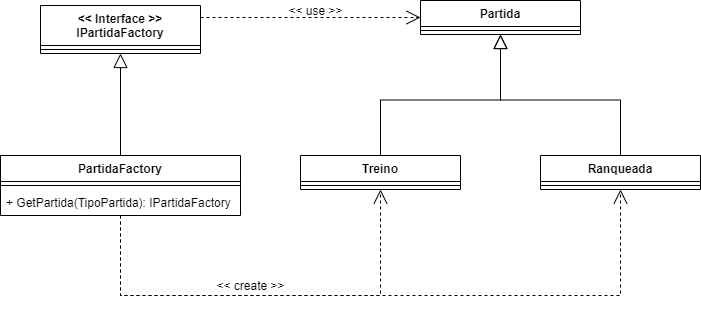

The diagram above was exported from draw.io. Its source (the exported page's mxGraphModel, read from the mxfile embedded in the PNG):
<mxGraphModel dx="942" dy="624" grid="1" gridSize="10" guides="1" tooltips="1" connect="1" arrows="1" fold="1" page="1" pageScale="1" pageWidth="850" pageHeight="1100" math="0" shadow="0">
  <root>
    <mxCell id="0" />
    <mxCell id="1" parent="0" />
    <mxCell id="KAnD-x_Ju-XbRjVA8ar_-22" style="edgeStyle=orthogonalEdgeStyle;rounded=0;orthogonalLoop=1;jettySize=auto;html=1;exitX=1;exitY=0.25;exitDx=0;exitDy=0;entryX=0;entryY=0.5;entryDx=0;entryDy=0;dashed=1;endArrow=open;endFill=0;endSize=12;" parent="1" source="KAnD-x_Ju-XbRjVA8ar_-1" target="KAnD-x_Ju-XbRjVA8ar_-18" edge="1">
      <mxGeometry relative="1" as="geometry" />
    </mxCell>
    <mxCell id="KAnD-x_Ju-XbRjVA8ar_-1" value="&lt;&lt; Interface &gt;&gt;&#10;IPartidaFactory" style="swimlane;fontStyle=1;align=center;verticalAlign=top;childLayout=stackLayout;horizontal=1;startSize=40;horizontalStack=0;resizeParent=1;resizeParentMax=0;resizeLast=0;collapsible=1;marginBottom=0;" parent="1" vertex="1">
      <mxGeometry x="100" y="80" width="160" height="48" as="geometry" />
    </mxCell>
    <mxCell id="KAnD-x_Ju-XbRjVA8ar_-3" value="" style="line;strokeWidth=1;fillColor=none;align=left;verticalAlign=middle;spacingTop=-1;spacingLeft=3;spacingRight=3;rotatable=0;labelPosition=right;points=[];portConstraint=eastwest;" parent="KAnD-x_Ju-XbRjVA8ar_-1" vertex="1">
      <mxGeometry y="40" width="160" height="8" as="geometry" />
    </mxCell>
    <mxCell id="KAnD-x_Ju-XbRjVA8ar_-9" style="edgeStyle=orthogonalEdgeStyle;rounded=0;orthogonalLoop=1;jettySize=auto;html=1;exitX=0.5;exitY=0;exitDx=0;exitDy=0;entryX=0.5;entryY=1;entryDx=0;entryDy=0;endSize=12;endArrow=block;endFill=0;" parent="1" source="KAnD-x_Ju-XbRjVA8ar_-5" target="KAnD-x_Ju-XbRjVA8ar_-1" edge="1">
      <mxGeometry relative="1" as="geometry" />
    </mxCell>
    <mxCell id="KAnD-x_Ju-XbRjVA8ar_-25" style="edgeStyle=orthogonalEdgeStyle;rounded=0;orthogonalLoop=1;jettySize=auto;html=1;endArrow=open;endFill=0;endSize=12;entryX=0.5;entryY=1;entryDx=0;entryDy=0;dashed=1;" parent="1" source="KAnD-x_Ju-XbRjVA8ar_-5" target="KAnD-x_Ju-XbRjVA8ar_-10" edge="1">
      <mxGeometry relative="1" as="geometry">
        <mxPoint x="470" y="430" as="targetPoint" />
        <Array as="points">
          <mxPoint x="180" y="370" />
          <mxPoint x="440" y="370" />
        </Array>
      </mxGeometry>
    </mxCell>
    <mxCell id="KAnD-x_Ju-XbRjVA8ar_-26" style="edgeStyle=orthogonalEdgeStyle;rounded=0;orthogonalLoop=1;jettySize=auto;html=1;endArrow=open;endFill=0;endSize=12;entryX=0.5;entryY=1;entryDx=0;entryDy=0;dashed=1;" parent="1" source="KAnD-x_Ju-XbRjVA8ar_-5" target="KAnD-x_Ju-XbRjVA8ar_-14" edge="1">
      <mxGeometry relative="1" as="geometry">
        <mxPoint x="710" y="360" as="targetPoint" />
        <Array as="points">
          <mxPoint x="180" y="370" />
          <mxPoint x="680" y="370" />
        </Array>
      </mxGeometry>
    </mxCell>
    <mxCell id="KAnD-x_Ju-XbRjVA8ar_-5" value="PartidaFactory" style="swimlane;fontStyle=1;align=center;verticalAlign=top;childLayout=stackLayout;horizontal=1;startSize=26;horizontalStack=0;resizeParent=1;resizeParentMax=0;resizeLast=0;collapsible=1;marginBottom=0;" parent="1" vertex="1">
      <mxGeometry x="60" y="230" width="240" height="60" as="geometry" />
    </mxCell>
    <mxCell id="KAnD-x_Ju-XbRjVA8ar_-7" value="" style="line;strokeWidth=1;fillColor=none;align=left;verticalAlign=middle;spacingTop=-1;spacingLeft=3;spacingRight=3;rotatable=0;labelPosition=right;points=[];portConstraint=eastwest;" parent="KAnD-x_Ju-XbRjVA8ar_-5" vertex="1">
      <mxGeometry y="26" width="240" height="8" as="geometry" />
    </mxCell>
    <mxCell id="KAnD-x_Ju-XbRjVA8ar_-8" value="+ GetPartida(TipoPartida): IPartidaFactory" style="text;strokeColor=none;fillColor=none;align=left;verticalAlign=top;spacingLeft=4;spacingRight=4;overflow=hidden;rotatable=0;points=[[0,0.5],[1,0.5]];portConstraint=eastwest;" parent="KAnD-x_Ju-XbRjVA8ar_-5" vertex="1">
      <mxGeometry y="34" width="240" height="26" as="geometry" />
    </mxCell>
    <mxCell id="KAnD-x_Ju-XbRjVA8ar_-23" style="edgeStyle=orthogonalEdgeStyle;rounded=0;orthogonalLoop=1;jettySize=auto;html=1;exitX=0.5;exitY=0;exitDx=0;exitDy=0;entryX=0.5;entryY=1;entryDx=0;entryDy=0;endArrow=block;endFill=0;endSize=12;" parent="1" source="KAnD-x_Ju-XbRjVA8ar_-10" target="KAnD-x_Ju-XbRjVA8ar_-18" edge="1">
      <mxGeometry relative="1" as="geometry" />
    </mxCell>
    <mxCell id="KAnD-x_Ju-XbRjVA8ar_-10" value="Treino" style="swimlane;fontStyle=1;align=center;verticalAlign=top;childLayout=stackLayout;horizontal=1;startSize=26;horizontalStack=0;resizeParent=1;resizeParentMax=0;resizeLast=0;collapsible=1;marginBottom=0;" parent="1" vertex="1">
      <mxGeometry x="360" y="230" width="160" height="34" as="geometry" />
    </mxCell>
    <mxCell id="KAnD-x_Ju-XbRjVA8ar_-12" value="" style="line;strokeWidth=1;fillColor=none;align=left;verticalAlign=middle;spacingTop=-1;spacingLeft=3;spacingRight=3;rotatable=0;labelPosition=right;points=[];portConstraint=eastwest;" parent="KAnD-x_Ju-XbRjVA8ar_-10" vertex="1">
      <mxGeometry y="26" width="160" height="8" as="geometry" />
    </mxCell>
    <mxCell id="KAnD-x_Ju-XbRjVA8ar_-24" style="edgeStyle=orthogonalEdgeStyle;rounded=0;orthogonalLoop=1;jettySize=auto;html=1;exitX=0.5;exitY=0;exitDx=0;exitDy=0;endArrow=block;endFill=0;endSize=12;entryX=0.5;entryY=1;entryDx=0;entryDy=0;" parent="1" source="KAnD-x_Ju-XbRjVA8ar_-14" target="KAnD-x_Ju-XbRjVA8ar_-18" edge="1">
      <mxGeometry relative="1" as="geometry">
        <mxPoint x="590" y="110" as="targetPoint" />
      </mxGeometry>
    </mxCell>
    <mxCell id="KAnD-x_Ju-XbRjVA8ar_-14" value="Ranqueada" style="swimlane;fontStyle=1;align=center;verticalAlign=top;childLayout=stackLayout;horizontal=1;startSize=26;horizontalStack=0;resizeParent=1;resizeParentMax=0;resizeLast=0;collapsible=1;marginBottom=0;" parent="1" vertex="1">
      <mxGeometry x="600" y="230" width="160" height="34" as="geometry" />
    </mxCell>
    <mxCell id="KAnD-x_Ju-XbRjVA8ar_-16" value="" style="line;strokeWidth=1;fillColor=none;align=left;verticalAlign=middle;spacingTop=-1;spacingLeft=3;spacingRight=3;rotatable=0;labelPosition=right;points=[];portConstraint=eastwest;" parent="KAnD-x_Ju-XbRjVA8ar_-14" vertex="1">
      <mxGeometry y="26" width="160" height="8" as="geometry" />
    </mxCell>
    <mxCell id="KAnD-x_Ju-XbRjVA8ar_-18" value="Partida" style="swimlane;fontStyle=1;align=center;verticalAlign=top;childLayout=stackLayout;horizontal=1;startSize=26;horizontalStack=0;resizeParent=1;resizeParentMax=0;resizeLast=0;collapsible=1;marginBottom=0;" parent="1" vertex="1">
      <mxGeometry x="480" y="75" width="160" height="34" as="geometry" />
    </mxCell>
    <mxCell id="KAnD-x_Ju-XbRjVA8ar_-20" value="" style="line;strokeWidth=1;fillColor=none;align=left;verticalAlign=middle;spacingTop=-1;spacingLeft=3;spacingRight=3;rotatable=0;labelPosition=right;points=[];portConstraint=eastwest;" parent="KAnD-x_Ju-XbRjVA8ar_-18" vertex="1">
      <mxGeometry y="26" width="160" height="8" as="geometry" />
    </mxCell>
    <mxCell id="KAnD-x_Ju-XbRjVA8ar_-27" value="&amp;lt;&amp;lt; create &amp;gt;&amp;gt;" style="text;html=1;align=center;verticalAlign=middle;resizable=0;points=[];autosize=1;" parent="1" vertex="1">
      <mxGeometry x="270" y="350" width="80" height="20" as="geometry" />
    </mxCell>
    <mxCell id="KAnD-x_Ju-XbRjVA8ar_-28" value="&amp;lt;&amp;lt; use &amp;gt;&amp;gt;" style="text;html=1;align=center;verticalAlign=middle;resizable=0;points=[];autosize=1;" parent="1" vertex="1">
      <mxGeometry x="340" y="75" width="70" height="20" as="geometry" />
    </mxCell>
  </root>
</mxGraphModel>